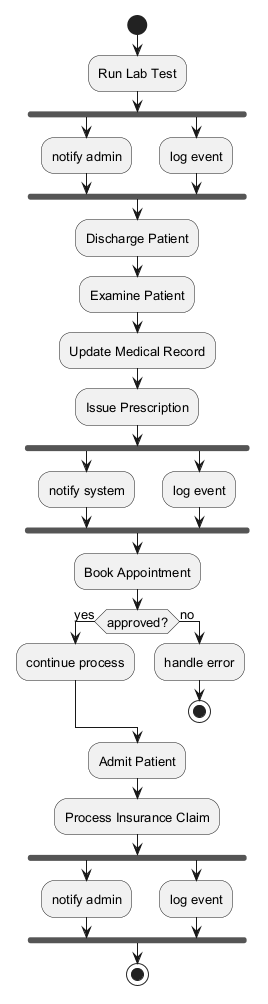

The diagram above was rendered by PlantUML. Its source (embedded in the PNG):
@startuml
skinparam backgroundColor #FFFFFF
skinparam classBackgroundColor #E8F4FA
skinparam classBorderColor #2C7DA0
skinparam defaultFontSize 13
start
:Run Lab Test;
fork
:notify admin;
fork again
:log event;
end fork
:Discharge Patient;
:Examine Patient;
:Update Medical Record;
:Issue Prescription;
fork
:notify system;
fork again
:log event;
end fork
:Book Appointment;
if (approved?) then (yes)
:continue process;
else (no)
:handle error;
stop
endif
:Admit Patient;
:Process Insurance Claim;
fork
:notify admin;
fork again
:log event;
end fork
stop
@enduml